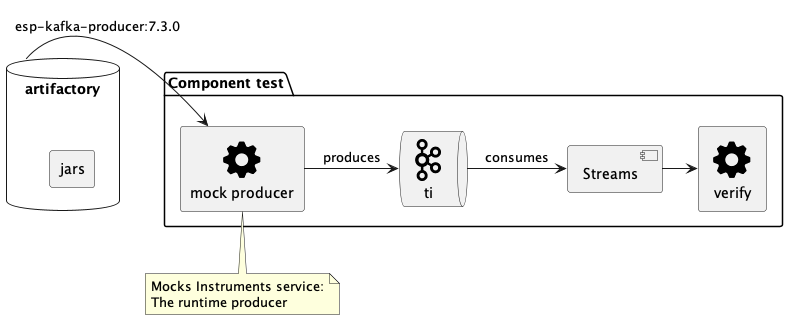

The diagram above was rendered by PlantUML. Its source (embedded in the PNG):
@startuml
!include ./sprites.puml
'!pragma layout smetana

package "Component test" {
  rectangle "mock producer" <<$cog>> as tp
  queue ti <<$kafka>>
  [Streams]
  rectangle verify <<$cog>>
}

note bottom of tp
  Mocks Instruments service:
  The runtime producer
end note

database artifactory as ar {
 rectangle jars
}

ar -> tp: esp-kafka-producer:7.3.0

tp -right-> ti: produces
ti -> [Streams]: consumes
[Streams] -> verify

@enduml